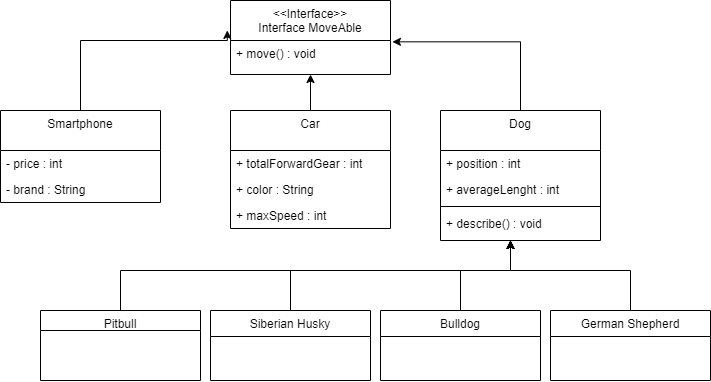

The diagram above was exported from draw.io. Its source (the exported page's mxGraphModel, read from the mxfile embedded in the PNG):
<mxGraphModel dx="1005" dy="585" grid="1" gridSize="10" guides="1" tooltips="1" connect="1" arrows="1" fold="1" page="1" pageScale="1" pageWidth="827" pageHeight="1169" math="0" shadow="0">
  <root>
    <mxCell id="WIyWlLk6GJQsqaUBKTNV-0" />
    <mxCell id="WIyWlLk6GJQsqaUBKTNV-1" parent="WIyWlLk6GJQsqaUBKTNV-0" />
    <mxCell id="zkfFHV4jXpPFQw0GAbJ--0" value="&lt;&lt;Interface&gt;&gt;&#10;Interface MoveAble" style="swimlane;fontStyle=0;align=center;verticalAlign=top;childLayout=stackLayout;horizontal=1;startSize=40;horizontalStack=0;resizeParent=1;resizeLast=0;collapsible=1;marginBottom=0;rounded=0;shadow=0;strokeWidth=1;" parent="WIyWlLk6GJQsqaUBKTNV-1" vertex="1">
      <mxGeometry x="310" y="50" width="160" height="74" as="geometry">
        <mxRectangle x="230" y="140" width="160" height="26" as="alternateBounds" />
      </mxGeometry>
    </mxCell>
    <mxCell id="zkfFHV4jXpPFQw0GAbJ--1" value="+ move() : void" style="text;align=left;verticalAlign=top;spacingLeft=4;spacingRight=4;overflow=hidden;rotatable=0;points=[[0,0.5],[1,0.5]];portConstraint=eastwest;" parent="zkfFHV4jXpPFQw0GAbJ--0" vertex="1">
      <mxGeometry y="40" width="160" height="26" as="geometry" />
    </mxCell>
    <mxCell id="9D2b85aM-f-2IEhv_0Vp-29" style="edgeStyle=orthogonalEdgeStyle;rounded=0;orthogonalLoop=1;jettySize=auto;html=1;" edge="1" parent="WIyWlLk6GJQsqaUBKTNV-1" source="zkfFHV4jXpPFQw0GAbJ--13">
      <mxGeometry relative="1" as="geometry">
        <mxPoint x="590" y="290" as="targetPoint" />
        <Array as="points">
          <mxPoint x="370" y="320" />
          <mxPoint x="590" y="320" />
          <mxPoint x="590" y="290" />
        </Array>
      </mxGeometry>
    </mxCell>
    <mxCell id="zkfFHV4jXpPFQw0GAbJ--13" value="Siberian Husky" style="swimlane;fontStyle=0;align=center;verticalAlign=top;childLayout=stackLayout;horizontal=1;startSize=26;horizontalStack=0;resizeParent=1;resizeLast=0;collapsible=1;marginBottom=0;rounded=0;shadow=0;strokeWidth=1;" parent="WIyWlLk6GJQsqaUBKTNV-1" vertex="1">
      <mxGeometry x="290" y="360" width="160" height="70" as="geometry">
        <mxRectangle x="340" y="380" width="170" height="26" as="alternateBounds" />
      </mxGeometry>
    </mxCell>
    <mxCell id="9D2b85aM-f-2IEhv_0Vp-25" style="edgeStyle=orthogonalEdgeStyle;rounded=0;orthogonalLoop=1;jettySize=auto;html=1;entryX=-0.02;entryY=0.404;entryDx=0;entryDy=0;entryPerimeter=0;" edge="1" parent="WIyWlLk6GJQsqaUBKTNV-1" source="9D2b85aM-f-2IEhv_0Vp-2" target="zkfFHV4jXpPFQw0GAbJ--0">
      <mxGeometry relative="1" as="geometry">
        <Array as="points">
          <mxPoint x="160" y="90" />
          <mxPoint x="307" y="90" />
        </Array>
      </mxGeometry>
    </mxCell>
    <mxCell id="9D2b85aM-f-2IEhv_0Vp-2" value="Smartphone" style="swimlane;fontStyle=0;align=center;verticalAlign=top;childLayout=stackLayout;horizontal=1;startSize=40;horizontalStack=0;resizeParent=1;resizeLast=0;collapsible=1;marginBottom=0;rounded=0;shadow=0;strokeWidth=1;" vertex="1" parent="WIyWlLk6GJQsqaUBKTNV-1">
      <mxGeometry x="80" y="160" width="160" height="92" as="geometry">
        <mxRectangle x="230" y="140" width="160" height="26" as="alternateBounds" />
      </mxGeometry>
    </mxCell>
    <mxCell id="9D2b85aM-f-2IEhv_0Vp-3" value="- price : int" style="text;align=left;verticalAlign=top;spacingLeft=4;spacingRight=4;overflow=hidden;rotatable=0;points=[[0,0.5],[1,0.5]];portConstraint=eastwest;" vertex="1" parent="9D2b85aM-f-2IEhv_0Vp-2">
      <mxGeometry y="40" width="160" height="26" as="geometry" />
    </mxCell>
    <mxCell id="9D2b85aM-f-2IEhv_0Vp-8" value="- brand : String" style="text;align=left;verticalAlign=top;spacingLeft=4;spacingRight=4;overflow=hidden;rotatable=0;points=[[0,0.5],[1,0.5]];portConstraint=eastwest;" vertex="1" parent="9D2b85aM-f-2IEhv_0Vp-2">
      <mxGeometry y="66" width="160" height="26" as="geometry" />
    </mxCell>
    <mxCell id="9D2b85aM-f-2IEhv_0Vp-17" value="" style="edgeStyle=orthogonalEdgeStyle;rounded=0;orthogonalLoop=1;jettySize=auto;html=1;entryX=0.5;entryY=1;entryDx=0;entryDy=0;" edge="1" parent="WIyWlLk6GJQsqaUBKTNV-1" source="9D2b85aM-f-2IEhv_0Vp-4" target="zkfFHV4jXpPFQw0GAbJ--0">
      <mxGeometry relative="1" as="geometry" />
    </mxCell>
    <mxCell id="9D2b85aM-f-2IEhv_0Vp-4" value="Car" style="swimlane;fontStyle=0;align=center;verticalAlign=top;childLayout=stackLayout;horizontal=1;startSize=40;horizontalStack=0;resizeParent=1;resizeLast=0;collapsible=1;marginBottom=0;rounded=0;shadow=0;strokeWidth=1;" vertex="1" parent="WIyWlLk6GJQsqaUBKTNV-1">
      <mxGeometry x="310" y="160" width="160" height="118" as="geometry">
        <mxRectangle x="230" y="140" width="160" height="26" as="alternateBounds" />
      </mxGeometry>
    </mxCell>
    <mxCell id="9D2b85aM-f-2IEhv_0Vp-5" value="+ totalForwardGear : int" style="text;align=left;verticalAlign=top;spacingLeft=4;spacingRight=4;overflow=hidden;rotatable=0;points=[[0,0.5],[1,0.5]];portConstraint=eastwest;" vertex="1" parent="9D2b85aM-f-2IEhv_0Vp-4">
      <mxGeometry y="40" width="160" height="26" as="geometry" />
    </mxCell>
    <mxCell id="9D2b85aM-f-2IEhv_0Vp-9" value="+ color : String" style="text;align=left;verticalAlign=top;spacingLeft=4;spacingRight=4;overflow=hidden;rotatable=0;points=[[0,0.5],[1,0.5]];portConstraint=eastwest;" vertex="1" parent="9D2b85aM-f-2IEhv_0Vp-4">
      <mxGeometry y="66" width="160" height="26" as="geometry" />
    </mxCell>
    <mxCell id="9D2b85aM-f-2IEhv_0Vp-10" value="+ maxSpeed : int" style="text;align=left;verticalAlign=top;spacingLeft=4;spacingRight=4;overflow=hidden;rotatable=0;points=[[0,0.5],[1,0.5]];portConstraint=eastwest;" vertex="1" parent="9D2b85aM-f-2IEhv_0Vp-4">
      <mxGeometry y="92" width="160" height="26" as="geometry" />
    </mxCell>
    <mxCell id="9D2b85aM-f-2IEhv_0Vp-24" style="edgeStyle=orthogonalEdgeStyle;rounded=0;orthogonalLoop=1;jettySize=auto;html=1;entryX=1.012;entryY=0.051;entryDx=0;entryDy=0;entryPerimeter=0;" edge="1" parent="WIyWlLk6GJQsqaUBKTNV-1" source="9D2b85aM-f-2IEhv_0Vp-6" target="zkfFHV4jXpPFQw0GAbJ--1">
      <mxGeometry relative="1" as="geometry" />
    </mxCell>
    <mxCell id="9D2b85aM-f-2IEhv_0Vp-6" value="Dog" style="swimlane;fontStyle=0;align=center;verticalAlign=top;childLayout=stackLayout;horizontal=1;startSize=40;horizontalStack=0;resizeParent=1;resizeLast=0;collapsible=1;marginBottom=0;rounded=0;shadow=0;strokeWidth=1;" vertex="1" parent="WIyWlLk6GJQsqaUBKTNV-1">
      <mxGeometry x="520" y="160" width="160" height="130" as="geometry">
        <mxRectangle x="230" y="140" width="160" height="26" as="alternateBounds" />
      </mxGeometry>
    </mxCell>
    <mxCell id="9D2b85aM-f-2IEhv_0Vp-7" value="+ position : int" style="text;align=left;verticalAlign=top;spacingLeft=4;spacingRight=4;overflow=hidden;rotatable=0;points=[[0,0.5],[1,0.5]];portConstraint=eastwest;" vertex="1" parent="9D2b85aM-f-2IEhv_0Vp-6">
      <mxGeometry y="40" width="160" height="26" as="geometry" />
    </mxCell>
    <mxCell id="9D2b85aM-f-2IEhv_0Vp-11" value="+ averageLenght : int" style="text;align=left;verticalAlign=top;spacingLeft=4;spacingRight=4;overflow=hidden;rotatable=0;points=[[0,0.5],[1,0.5]];portConstraint=eastwest;" vertex="1" parent="9D2b85aM-f-2IEhv_0Vp-6">
      <mxGeometry y="66" width="160" height="26" as="geometry" />
    </mxCell>
    <mxCell id="9D2b85aM-f-2IEhv_0Vp-12" value="" style="line;html=1;strokeWidth=1;align=left;verticalAlign=middle;spacingTop=-1;spacingLeft=3;spacingRight=3;rotatable=0;labelPosition=right;points=[];portConstraint=eastwest;" vertex="1" parent="9D2b85aM-f-2IEhv_0Vp-6">
      <mxGeometry y="92" width="160" height="8" as="geometry" />
    </mxCell>
    <mxCell id="9D2b85aM-f-2IEhv_0Vp-13" value="+ describe() : void" style="text;align=left;verticalAlign=top;spacingLeft=4;spacingRight=4;overflow=hidden;rotatable=0;points=[[0,0.5],[1,0.5]];portConstraint=eastwest;" vertex="1" parent="9D2b85aM-f-2IEhv_0Vp-6">
      <mxGeometry y="100" width="160" height="26" as="geometry" />
    </mxCell>
    <mxCell id="9D2b85aM-f-2IEhv_0Vp-27" style="edgeStyle=orthogonalEdgeStyle;rounded=0;orthogonalLoop=1;jettySize=auto;html=1;" edge="1" parent="WIyWlLk6GJQsqaUBKTNV-1" source="9D2b85aM-f-2IEhv_0Vp-14">
      <mxGeometry relative="1" as="geometry">
        <mxPoint x="590" y="290" as="targetPoint" />
        <Array as="points">
          <mxPoint x="710" y="320" />
          <mxPoint x="590" y="320" />
          <mxPoint x="590" y="290" />
        </Array>
      </mxGeometry>
    </mxCell>
    <mxCell id="9D2b85aM-f-2IEhv_0Vp-14" value="German Shepherd" style="swimlane;fontStyle=0;align=center;verticalAlign=top;childLayout=stackLayout;horizontal=1;startSize=26;horizontalStack=0;resizeParent=1;resizeLast=0;collapsible=1;marginBottom=0;rounded=0;shadow=0;strokeWidth=1;" vertex="1" parent="WIyWlLk6GJQsqaUBKTNV-1">
      <mxGeometry x="630" y="360" width="160" height="70" as="geometry">
        <mxRectangle x="340" y="380" width="170" height="26" as="alternateBounds" />
      </mxGeometry>
    </mxCell>
    <mxCell id="9D2b85aM-f-2IEhv_0Vp-30" style="edgeStyle=orthogonalEdgeStyle;rounded=0;orthogonalLoop=1;jettySize=auto;html=1;" edge="1" parent="WIyWlLk6GJQsqaUBKTNV-1" source="9D2b85aM-f-2IEhv_0Vp-15">
      <mxGeometry relative="1" as="geometry">
        <mxPoint x="590" y="290" as="targetPoint" />
        <Array as="points">
          <mxPoint x="200" y="320" />
          <mxPoint x="590" y="320" />
        </Array>
      </mxGeometry>
    </mxCell>
    <mxCell id="9D2b85aM-f-2IEhv_0Vp-15" value="Pitbull" style="swimlane;fontStyle=0;align=center;verticalAlign=top;childLayout=stackLayout;horizontal=1;startSize=20;horizontalStack=0;resizeParent=1;resizeLast=0;collapsible=1;marginBottom=0;rounded=0;shadow=0;strokeWidth=1;" vertex="1" parent="WIyWlLk6GJQsqaUBKTNV-1">
      <mxGeometry x="120" y="360" width="160" height="70" as="geometry">
        <mxRectangle x="340" y="380" width="170" height="26" as="alternateBounds" />
      </mxGeometry>
    </mxCell>
    <mxCell id="9D2b85aM-f-2IEhv_0Vp-28" style="edgeStyle=orthogonalEdgeStyle;rounded=0;orthogonalLoop=1;jettySize=auto;html=1;" edge="1" parent="WIyWlLk6GJQsqaUBKTNV-1" source="9D2b85aM-f-2IEhv_0Vp-16">
      <mxGeometry relative="1" as="geometry">
        <mxPoint x="590" y="290" as="targetPoint" />
        <Array as="points">
          <mxPoint x="540" y="320" />
          <mxPoint x="590" y="320" />
        </Array>
      </mxGeometry>
    </mxCell>
    <mxCell id="9D2b85aM-f-2IEhv_0Vp-16" value="Bulldog" style="swimlane;fontStyle=0;align=center;verticalAlign=top;childLayout=stackLayout;horizontal=1;startSize=26;horizontalStack=0;resizeParent=1;resizeLast=0;collapsible=1;marginBottom=0;rounded=0;shadow=0;strokeWidth=1;" vertex="1" parent="WIyWlLk6GJQsqaUBKTNV-1">
      <mxGeometry x="460" y="360" width="160" height="70" as="geometry">
        <mxRectangle x="340" y="380" width="170" height="26" as="alternateBounds" />
      </mxGeometry>
    </mxCell>
  </root>
</mxGraphModel>